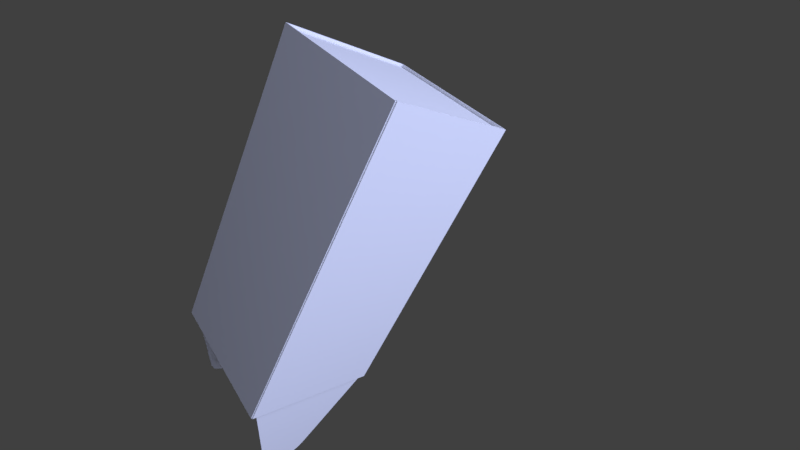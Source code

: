 # Source: armlower.blend  (saved by Blender 2.77.0; exported with 4.5.12 LTS)
import bpy
from mathutils import Matrix  # noqa: F401  (used for matrix-valued properties, if any)

bpy.ops.wm.read_factory_settings(use_empty=True)
scene = bpy.context.scene
scene.name = 'Scene'

# ---- collections
col_collection_1 = bpy.data.collections.new('Collection 1'); scene.collection.children.link(col_collection_1)

# ---- materials (node trees are filled in below, after node groups)
mat_material = bpy.data.materials.new('Material')
mat_material.alpha_threshold = 0.0
mat_material.roughness = 0.5

# ---- material node trees
mat_material.use_nodes = True; mat_material.node_tree.nodes.clear()
_N = mat_material.node_tree.nodes; _L = mat_material.node_tree.links
n0 = _N.new('ShaderNodeOutputMaterial'); n0.name = 'Material Output'; n0.location = (300, 300)
n1 = _N.new('ShaderNodeEmission'); n1.name = 'Emission'; n1.location = (10, 300)
n1.inputs[0].default_value = (0.4653, 0.5168, 0.8, 1.0)
n1.inputs[1].default_value = 5.3
_L.new(n1.outputs[0], n0.inputs[0])
n0.is_active_output = True

# ---- world
world_world = bpy.data.worlds.new('World'); scene.world = world_world
world_world.color = (0.05088, 0.05088, 0.05088)
world_world.use_sun_shadow = False
world_world.sun_shadow_jitter_overblur = 0.0
world_world.cycles.sampling_method = 'MANUAL'

# ---- cameras
cam_camera = bpy.data.cameras.new('Camera')
cam_camera.clip_end = 100.0
cam_camera.lens = 18.22
cam_camera.sensor_width = 32.0
cam_camera.sensor_height = 18.0
cam_camera.ortho_scale = 7.314
cam_camera.dof.focus_distance = 0.0

# ---- meshes
me_cube_010 = bpy.data.meshes.new('Cube.010')
me_cube_010.from_pydata([(-0.4235, -0.0625, -13.5), (-4.5, -0.0625, 13.5), (-0.4235, 0.0625, -13.5), (-4.5, 0.0625, 13.5), (0.4235, -0.0625, -13.5), (4.5, -0.0625, 13.5), (0.4235, 0.0625, -13.5), (4.5, 0.0625, 13.5), (-4.5, -0.0625, 5.738), (-4.5, 0.0625, 5.738), (4.5, 0.0625, 5.738), (4.5, -0.0625, 5.738), (-1.416, -0.0625, -12.3), (1.416, -0.0625, -12.3), (1.416, 0.0625, -12.3), (-1.416, 0.0625, -12.3), (-1.721, 0.0625, -11.1), (1.721, 0.0625, -11.1), (1.721, -0.0625, -11.1), (-1.721, -0.0625, -11.1), (-1.158, 0.0625, -12.9), (1.158, 0.0625, -12.9), (1.158, -0.0625, -12.9), (-1.158, -0.0625, -12.9), (-1.158, 0.0625, -12.9), (-1.158, -0.0625, -12.9), (1.416, -0.0625, -12.3), (1.416, 0.0625, -12.3)], [(24, 25), (26, 27)], [(23, 20, 2, 0), (21, 22, 4, 6), (0, 2, 6, 4), (5, 7, 3, 1), (3, 7, 10, 17, 14, 21, 6, 2, 20, 15, 16, 9), (7, 5, 11, 10), (1, 3, 9, 8), (19, 16, 15, 12), (17, 18, 13, 14), (11, 18, 17, 10), (9, 16, 19, 8), (14, 13, 22, 21), (12, 15, 20, 23), (12, 23, 0, 4, 22, 13, 18, 11, 5, 1, 8, 19)])
_uv = me_cube_010.uv_layers.new(name='UVMaptall')
_uv.uv.foreach_set('vector', [0.9796, 0.9844, 0.9864, 0.9844, 0.9864, 1.0, 0.9796, 1.0, 0.9932, 0.01562, 0.9864, 0.01562, 0.9864, 0.0, 0.9932, 0.0, 1.0, 0.6667, 0.9932, 0.6667, 0.9932, 0.3333, 1.0, 0.3333, 0.9932, 0.0, 1.0, 0.0, 1.0, 0.3333, 0.9932, 0.3333, 1.038e-07, 0.0, 0.4898, 7.064e-08, 0.4898, 0.5, 0.4898, 0.9375, 0.4898, 0.9688, 0.4898, 0.9844, 0.4898, 1.0, 0.0, 1.0, 1.622e-09, 0.9844, 3.244e-09, 0.9687, 6.488e-09, 0.9375, 5.19e-08, 0.5, 0.9932, 1.0, 0.9864, 1.0, 0.9864, 0.5, 0.9932, 0.5, 0.9796, 0.0, 0.9864, 0.0, 0.9864, 0.5, 0.9796, 0.5, 0.9796, 0.9375, 0.9864, 0.9375, 0.9864, 0.9687, 0.9796, 0.9687, 0.9932, 0.0625, 0.9864, 0.0625, 0.9864, 0.03125, 0.9932, 0.03125, 0.9864, 0.5, 0.9864, 0.0625, 0.9932, 0.0625, 0.9932, 0.5, 0.9864, 0.5, 0.9864, 0.9375, 0.9796, 0.9375, 0.9796, 0.5, 0.9932, 0.03125, 0.9864, 0.03125, 0.9864, 0.01562, 0.9932, 0.01562, 0.9796, 0.9687, 0.9864, 0.9687, 0.9864, 0.9844, 0.9796, 0.9844, 0.9796, 0.9687, 0.9796, 0.9844, 0.9796, 1.0, 0.4898, 1.0, 0.4898, 0.9844, 0.4898, 0.9687, 0.4898, 0.9375, 0.4898, 0.5, 0.4898, 0.0, 0.9796, 0.0, 0.9796, 0.5, 0.9796, 0.9375])
me_cube_010.materials.append(None)
me_cube_010.use_remesh_preserve_volume = False
me_cube_010.use_remesh_preserve_attributes = False
me_cube_010.use_mirror_vertex_groups = False
me_cube_010.update()
me_cube_009 = bpy.data.meshes.new('Cube.009')
me_cube_009.from_pydata([(-4.5, -0.0625, -13.5), (-4.5, -0.0625, 13.5), (-4.5, 0.0625, -13.5), (-4.5, 0.0625, 13.5), (4.5, -0.0625, -13.5), (4.5, -0.0625, 13.5), (4.5, 0.0625, -13.5), (4.5, 0.0625, 13.5)], [], [(1, 3, 2, 0), (3, 7, 6, 2), (7, 5, 4, 6), (5, 1, 0, 4), (0, 2, 6, 4), (5, 7, 3, 1)])
_uv = me_cube_009.uv_layers.new(name='UVMaptall')
_uv.uv.foreach_set('vector', [0.9796, 0.0, 0.9864, 0.0, 0.9864, 1.0, 0.9796, 1.0, 1.038e-07, 0.0, 0.4898, 7.064e-08, 0.4898, 1.0, 0.0, 1.0, 0.9932, 1.0, 0.9864, 1.0, 0.9864, 0.0, 0.9932, 0.0, 0.4898, 0.0, 0.9796, 0.0, 0.9796, 1.0, 0.4898, 1.0, 1.0, 0.6667, 0.9932, 0.6667, 0.9932, 0.3333, 1.0, 0.3333, 0.9932, 0.0, 1.0, 0.0, 1.0, 0.3333, 0.9932, 0.3333])
me_cube_009.materials.append(None)
me_cube_009.use_remesh_preserve_volume = False
me_cube_009.use_remesh_preserve_attributes = False
me_cube_009.use_mirror_vertex_groups = False
me_cube_009.update()
me_cube_007 = bpy.data.meshes.new('Cube.007')
me_cube_007.from_pydata([(-0.4235, -0.0625, -13.5), (-4.5, -0.0625, 13.5), (-0.4235, 0.0625, -13.5), (-4.5, 0.0625, 13.5), (0.4235, -0.0625, -13.5), (4.5, -0.0625, 13.5), (0.4235, 0.0625, -13.5), (4.5, 0.0625, 13.5), (-4.5, -0.0625, 5.738), (-4.5, 0.0625, 5.738), (4.5, 0.0625, 5.738), (4.5, -0.0625, 5.738), (-1.416, -0.0625, -12.3), (1.416, -0.0625, -12.3), (1.416, 0.0625, -12.3), (-1.416, 0.0625, -12.3), (-1.721, 0.0625, -11.1), (1.721, 0.0625, -11.1), (1.721, -0.0625, -11.1), (-1.721, -0.0625, -11.1), (-1.158, 0.0625, -12.9), (1.158, 0.0625, -12.9), (1.158, -0.0625, -12.9), (-1.158, -0.0625, -12.9), (-1.158, 0.0625, -12.9), (-1.158, -0.0625, -12.9), (1.416, -0.0625, -12.3), (1.416, 0.0625, -12.3)], [(24, 25), (26, 27)], [(23, 20, 2, 0), (21, 22, 4, 6), (0, 2, 6, 4), (5, 7, 3, 1), (3, 7, 10, 17, 14, 21, 6, 2, 20, 15, 16, 9), (7, 5, 11, 10), (1, 3, 9, 8), (19, 16, 15, 12), (17, 18, 13, 14), (11, 18, 17, 10), (9, 16, 19, 8), (14, 13, 22, 21), (12, 15, 20, 23), (12, 23, 0, 4, 22, 13, 18, 11, 5, 1, 8, 19)])
_uv = me_cube_007.uv_layers.new(name='UVMaptall')
_uv.uv.foreach_set('vector', [0.9796, 0.9844, 0.9864, 0.9844, 0.9864, 1.0, 0.9796, 1.0, 0.9932, 0.01562, 0.9864, 0.01562, 0.9864, 0.0, 0.9932, 0.0, 1.0, 0.6667, 0.9932, 0.6667, 0.9932, 0.3333, 1.0, 0.3333, 0.9932, 0.0, 1.0, 0.0, 1.0, 0.3333, 0.9932, 0.3333, 1.038e-07, 0.0, 0.4898, 7.064e-08, 0.4898, 0.5, 0.4898, 0.9375, 0.4898, 0.9688, 0.4898, 0.9844, 0.4898, 1.0, 0.0, 1.0, 1.622e-09, 0.9844, 3.244e-09, 0.9687, 6.488e-09, 0.9375, 5.19e-08, 0.5, 0.9932, 1.0, 0.9864, 1.0, 0.9864, 0.5, 0.9932, 0.5, 0.9796, 0.0, 0.9864, 0.0, 0.9864, 0.5, 0.9796, 0.5, 0.9796, 0.9375, 0.9864, 0.9375, 0.9864, 0.9687, 0.9796, 0.9687, 0.9932, 0.0625, 0.9864, 0.0625, 0.9864, 0.03125, 0.9932, 0.03125, 0.9864, 0.5, 0.9864, 0.0625, 0.9932, 0.0625, 0.9932, 0.5, 0.9864, 0.5, 0.9864, 0.9375, 0.9796, 0.9375, 0.9796, 0.5, 0.9932, 0.03125, 0.9864, 0.03125, 0.9864, 0.01562, 0.9932, 0.01562, 0.9796, 0.9687, 0.9864, 0.9687, 0.9864, 0.9844, 0.9796, 0.9844, 0.9796, 0.9687, 0.9796, 0.9844, 0.9796, 1.0, 0.4898, 1.0, 0.4898, 0.9844, 0.4898, 0.9687, 0.4898, 0.9375, 0.4898, 0.5, 0.4898, 0.0, 0.9796, 0.0, 0.9796, 0.5, 0.9796, 0.9375])
me_cube_007.materials.append(None)
me_cube_007.use_remesh_preserve_volume = False
me_cube_007.use_remesh_preserve_attributes = False
me_cube_007.use_mirror_vertex_groups = False
me_cube_007.update()
me_cube_006 = bpy.data.meshes.new('Cube.006')
me_cube_006.from_pydata([(-4.5, -0.0625, -13.5), (-4.5, -0.0625, 13.5), (-4.5, 0.0625, -13.5), (-4.5, 0.0625, 13.5), (4.5, -0.0625, -13.5), (4.5, -0.0625, 13.5), (4.5, 0.0625, -13.5), (4.5, 0.0625, 13.5)], [], [(1, 3, 2, 0), (3, 7, 6, 2), (7, 5, 4, 6), (5, 1, 0, 4), (0, 2, 6, 4), (5, 7, 3, 1)])
_uv = me_cube_006.uv_layers.new(name='UVMaptall')
_uv.uv.foreach_set('vector', [0.9796, 0.0, 0.9864, 0.0, 0.9864, 1.0, 0.9796, 1.0, 1.038e-07, 0.0, 0.4898, 7.064e-08, 0.4898, 1.0, 0.0, 1.0, 0.9932, 1.0, 0.9864, 1.0, 0.9864, 0.0, 0.9932, 0.0, 0.4898, 0.0, 0.9796, 0.0, 0.9796, 1.0, 0.4898, 1.0, 1.0, 0.6667, 0.9932, 0.6667, 0.9932, 0.3333, 1.0, 0.3333, 0.9932, 0.0, 1.0, 0.0, 1.0, 0.3333, 0.9932, 0.3333])
me_cube_006.materials.append(None)
me_cube_006.use_remesh_preserve_volume = False
me_cube_006.use_remesh_preserve_attributes = False
me_cube_006.use_mirror_vertex_groups = False
me_cube_006.update()
me_cube_005 = bpy.data.meshes.new('Cube.005')
me_cube_005.from_pydata([(-4.5, -0.0625, -13.5), (-4.5, -0.0625, 13.5), (-4.5, 0.0625, -13.5), (-4.5, 0.0625, 13.5), (4.5, -0.0625, -13.5), (4.5, -0.0625, 13.5), (4.5, 0.0625, -13.5), (4.5, 0.0625, 13.5)], [], [(1, 3, 2, 0), (3, 7, 6, 2), (7, 5, 4, 6), (5, 1, 0, 4), (0, 2, 6, 4), (5, 7, 3, 1)])
_uv = me_cube_005.uv_layers.new(name='UVMaptall')
_uv.uv.foreach_set('vector', [0.9796, 0.0, 0.9864, 0.0, 0.9864, 1.0, 0.9796, 1.0, 1.038e-07, 0.0, 0.4898, 7.064e-08, 0.4898, 1.0, 0.0, 1.0, 0.9932, 1.0, 0.9864, 1.0, 0.9864, 0.0, 0.9932, 0.0, 0.4898, 0.0, 0.9796, 0.0, 0.9796, 1.0, 0.4898, 1.0, 1.0, 0.6667, 0.9932, 0.6667, 0.9932, 0.3333, 1.0, 0.3333, 0.9932, 0.0, 1.0, 0.0, 1.0, 0.3333, 0.9932, 0.3333])
me_cube_005.materials.append(None)
me_cube_005.use_remesh_preserve_volume = False
me_cube_005.use_remesh_preserve_attributes = False
me_cube_005.use_mirror_vertex_groups = False
me_cube_005.update()
me_cube_000 = bpy.data.meshes.new('Cube.000')
me_cube_000.from_pydata([(-4.5, -0.0625, -13.5), (-4.5, -0.0625, 13.5), (-4.5, 0.0625, -13.5), (-4.5, 0.0625, 13.5), (4.5, -0.0625, -13.5), (4.5, -0.0625, 13.5), (4.5, 0.0625, -13.5), (4.5, 0.0625, 13.5)], [], [(1, 3, 2, 0), (3, 7, 6, 2), (7, 5, 4, 6), (5, 1, 0, 4), (0, 2, 6, 4), (5, 7, 3, 1)])
_uv = me_cube_000.uv_layers.new(name='UVMaptall')
_uv.uv.foreach_set('vector', [0.9796, 0.0, 0.9864, 0.0, 0.9864, 1.0, 0.9796, 1.0, 1.038e-07, 0.0, 0.4898, 7.064e-08, 0.4898, 1.0, 0.0, 1.0, 0.9932, 1.0, 0.9864, 1.0, 0.9864, 0.0, 0.9932, 0.0, 0.4898, 0.0, 0.9796, 0.0, 0.9796, 1.0, 0.4898, 1.0, 1.0, 0.6667, 0.9932, 0.6667, 0.9932, 0.3333, 1.0, 0.3333, 0.9932, 0.0, 1.0, 0.0, 1.0, 0.3333, 0.9932, 0.3333])
me_cube_000.materials.append(None)
me_cube_000.use_remesh_preserve_volume = False
me_cube_000.use_remesh_preserve_attributes = False
me_cube_000.use_mirror_vertex_groups = False
me_cube_000.update()
me_plane = bpy.data.meshes.new('Plane')
me_plane.from_pydata([(-1.0, -1.0, 0.0), (1.0, -1.0, 0.0), (-1.0, 1.0, 0.0), (1.0, 1.0, 0.0)], [], [(0, 1, 3, 2)])
me_plane.materials.append(mat_material)
me_plane.use_remesh_preserve_volume = False
me_plane.use_remesh_preserve_attributes = False
me_plane.use_mirror_vertex_groups = False
me_plane.update()
me_cube_001 = bpy.data.meshes.new('Cube.001')
me_cube_001.from_pydata([(-4.5, -0.0625, -13.5), (-4.5, -0.0625, 13.5), (-4.5, 0.0625, -13.5), (-4.5, 0.0625, 13.5), (4.5, -0.0625, -13.5), (4.5, -0.0625, 13.5), (4.5, 0.0625, -13.5), (4.5, 0.0625, 13.5)], [], [(1, 3, 2, 0), (3, 7, 6, 2), (7, 5, 4, 6), (5, 1, 0, 4), (0, 2, 6, 4), (5, 7, 3, 1)])
_uv = me_cube_001.uv_layers.new(name='UVMaptall')
_uv.uv.foreach_set('vector', [0.9796, 0.0, 0.9864, 0.0, 0.9864, 1.0, 0.9796, 1.0, 1.038e-07, 0.0, 0.4898, 7.064e-08, 0.4898, 1.0, 0.0, 1.0, 0.9932, 1.0, 0.9864, 1.0, 0.9864, 0.0, 0.9932, 0.0, 0.4898, 0.0, 0.9796, 0.0, 0.9796, 1.0, 0.4898, 1.0, 1.0, 0.6667, 0.9932, 0.6667, 0.9932, 0.3333, 1.0, 0.3333, 0.9932, 0.0, 1.0, 0.0, 1.0, 0.3333, 0.9932, 0.3333])
me_cube_001.materials.append(None)
me_cube_001.use_remesh_preserve_volume = False
me_cube_001.use_remesh_preserve_attributes = False
me_cube_001.use_mirror_vertex_groups = False
me_cube_001.update()

# ---- curves / text
cu_surface = bpy.data.curves.new('Surface', 'CURVE')
cu_surface.dimensions = '3D'
_sp = cu_surface.splines.new('NURBS'); _sp.points.add(15)
_sp.points.foreach_set('co', [0.0, -0.72, -6.0, 1.0, -0.72, -0.72, -6.0, 0.3536, -0.72, 0.0, -6.0, 1.0, -0.72, 0.72, -6.0, 0.3536, 0.0, 0.72, -6.0, 1.0, 0.72, 0.72, -6.0, 0.3536, 0.72, 0.0, -6.0, 1.0, 0.72, -0.72, -6.0, 0.3536, 0.0, -0.72, 6.0, 1.0, -0.72, -0.72, 6.0, 0.3536, -0.72, 0.0, 6.0, 1.0, -0.72, 0.72, 6.0, 0.3536, 0.0, 0.72, 6.0, 1.0, 0.72, 0.72, 6.0, 0.3536, 0.72, 0.0, 6.0, 1.0, 0.72, -0.72, 6.0, 0.3536])
_sp.points.foreach_set('radius', [4.88, 4.88, 4.88, 4.88, 4.88, 4.88, 4.88, 4.88, 4.88, 4.88, 4.88, 4.88, 4.88, 4.88, 4.88, 4.88])
_sp.order_v = 2
_sp.resolution_u = 4
_sp.resolution_v = 4
_sp.use_cyclic_u = True
cu_surface.materials.append(None)
cu_surface.use_path_clamp = True
cu_surface.bevel_resolution = 0
cu_surface.resolution_u = 4
cu_surface.resolution_v = 4
cu_surface.fill_mode = 'HALF'

# ---- objects
ob_tallside_005 = bpy.data.objects.new('tallside.005', me_cube_010)
ob_tallside_006 = bpy.data.objects.new('tallside.006', me_cube_009)
ob_tallside_004 = bpy.data.objects.new('tallside.004', me_cube_007)
ob_tallside_003 = bpy.data.objects.new('tallside.003', me_cube_006)
ob_tallside_002 = bpy.data.objects.new('tallside.002', me_cube_005)
ob_tallside_001 = bpy.data.objects.new('tallside.001', me_cube_000)
ob_lightplane = bpy.data.objects.new('lightplane', me_plane)
ob_elbow = bpy.data.objects.new('elbow', cu_surface)
ob_tallside = bpy.data.objects.new('tallside', me_cube_001)
ob_camera = bpy.data.objects.new('Camera', cam_camera)

# ---- transforms, parenting, visibility, modifiers, constraints
ob_tallside_005.location = (-4.375, 0.0, -12.0)
ob_tallside_005.rotation_euler = (0.0, 0.0, 1.571)
ob_tallside_005.scale = (0.9444, 1.0, 0.3704)
ob_tallside_005.lineart.crease_threshold = 0.0
ob_tallside_006.location = (0.0, 0.0, 9.75)
ob_tallside_006.rotation_euler = (1.571, 0.0, 0.0)
ob_tallside_006.scale = (0.9722, 1.0, 0.3241)
ob_tallside_006.lineart.crease_threshold = 0.0
ob_tallside_004.location = (4.375, 0.0, -12.0)
ob_tallside_004.rotation_euler = (0.0, 0.0, 1.571)
ob_tallside_004.scale = (0.9444, 1.0, 0.3704)
ob_tallside_004.lineart.crease_threshold = 0.0
ob_tallside_003.location = (-4.5, 0.0, 0.0)
ob_tallside_003.rotation_euler = (0.0, 0.0, 1.571)
ob_tallside_003.scale = (1.0, 1.0, 0.7407)
ob_tallside_003.lineart.crease_threshold = 0.0
ob_tallside_002.location = (4.5, 0.0, 0.0)
ob_tallside_002.rotation_euler = (0.0, 0.0, 1.571)
ob_tallside_002.scale = (1.0, 1.0, 0.7407)
ob_tallside_002.lineart.crease_threshold = 0.0
ob_tallside_001.location = (0.0, -4.5, 0.0)
ob_tallside_001.scale = (1.0, 1.0, 0.7407)
ob_tallside_001.lineart.crease_threshold = 0.0
ob_lightplane.location = (67.85, 0.4343, 68.41)
ob_lightplane.rotation_euler = (0.0, 0.7854, 0.0)
ob_lightplane.scale = (60.0, 60.0, 1.0)
ob_lightplane.hide_viewport = True
ob_lightplane.lineart.crease_threshold = 0.0
ob_elbow.location = (0.0, 0.0, -14.5)
ob_elbow.rotation_euler = (0.0, 1.571, 0.0)
ob_elbow.empty_image_offset = (0.0, 0.0)
ob_elbow.lineart.crease_threshold = 0.0
ob_tallside.location = (0.0, 4.5, 0.0)
ob_tallside.scale = (1.0, 1.0, 0.7407)
ob_tallside.lineart.crease_threshold = 0.0
ob_camera.location = (17.1, -18.35, 13.42)
ob_camera.rotation_euler = (1.109, -0.4363, 0.8149)
ob_camera.lock_rotations_4d = False
ob_camera.empty_display_type = 'ARROWS'
ob_camera.color = (0.0, 0.0, 0.0, 0.0)
ob_camera.hide_viewport = True
ob_camera.display_type = 'WIRE'
ob_camera.lineart.crease_threshold = 0.0

# ---- collection membership
col_collection_1.objects.link(ob_tallside_005)
col_collection_1.objects.link(ob_tallside_006)
col_collection_1.objects.link(ob_tallside_004)
col_collection_1.objects.link(ob_tallside_003)
col_collection_1.objects.link(ob_tallside_002)
col_collection_1.objects.link(ob_tallside_001)
col_collection_1.objects.link(ob_lightplane)
col_collection_1.objects.link(ob_elbow)
col_collection_1.objects.link(ob_tallside)
col_collection_1.objects.link(ob_camera)

# ---- scene / render settings (as saved in the file)
scene.camera = ob_camera
scene.frame_start = 1; scene.frame_end = 250; scene.frame_set(1)
scene.render.engine = 'CYCLES'
scene.render.resolution_percentage = 50
scene.render.dither_intensity = 0.0
scene.cycles.use_denoising = False
scene.cycles.samples = 128
scene.cycles.sampling_pattern = 'TABULATED_SOBOL'
scene.cycles.light_sampling_threshold = 0.0
scene.cycles.use_adaptive_sampling = False
scene.cycles.use_light_tree = False
scene.cycles.blur_glossy = 0.0
scene.cycles.sample_clamp_indirect = 0.0
scene.view_settings.view_transform = 'Standard'
bpy.context.view_layer.update()
